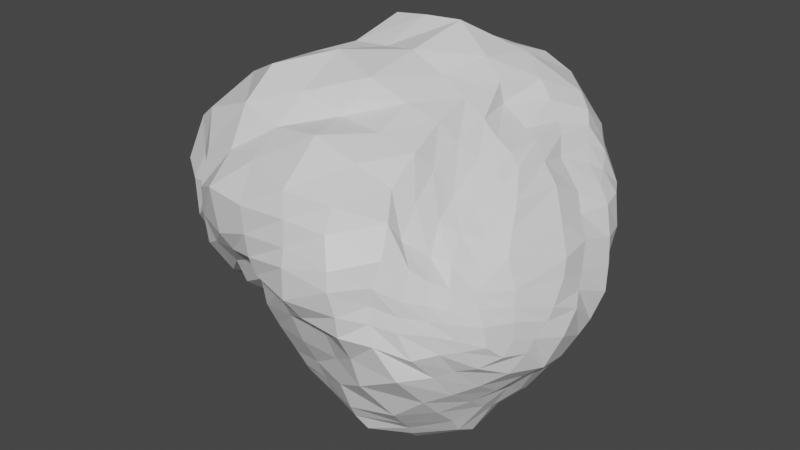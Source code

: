 # Source: Rock_Common_Rock_07.blend  (saved by Blender 2.92.15; exported with 4.5.12 LTS)
import bpy
from mathutils import Matrix  # noqa: F401  (used for matrix-valued properties, if any)

bpy.ops.wm.read_factory_settings(use_empty=True)
scene = bpy.context.scene
scene.name = 'Scene'

# ---- collections
col_collection = bpy.data.collections.new('Collection'); scene.collection.children.link(col_collection)

# ---- materials (node trees are filled in below, after node groups)
mat_material__common_rock_07 = bpy.data.materials.new('[Material] Common Rock 07')
mat_material__common_rock_07.use_transparent_shadow = False

# ---- material node trees
mat_material__common_rock_07.use_nodes = True; mat_material__common_rock_07.node_tree.nodes.clear()
_N = mat_material__common_rock_07.node_tree.nodes; _L = mat_material__common_rock_07.node_tree.links
n0 = _N.new('ShaderNodeBsdfPrincipled'); n0.name = 'Principled BSDF'; n0.location = (10, 300)
n0.distribution = 'GGX'
n0.subsurface_method = 'BURLEY'
n0.inputs[3].default_value = 1.45
n0.inputs[27].default_value = (0.0, 0.0, 0.0, 1.0)
n0.inputs[28].default_value = 1.0
n1 = _N.new('ShaderNodeOutputMaterial'); n1.name = 'Material Output'; n1.location = (300, 300)
_L.new(n0.outputs[0], n1.inputs[0])
n1.is_active_output = True

# ---- world
world_world = bpy.data.worlds.new('World'); scene.world = world_world
world_world.use_nodes = True; world_world.node_tree.nodes.clear()
_N = world_world.node_tree.nodes; _L = world_world.node_tree.links
n0 = _N.new('ShaderNodeOutputWorld'); n0.name = 'World Output'; n0.location = (300, 300)
n1 = _N.new('ShaderNodeBackground'); n1.name = 'Background'; n1.location = (10, 300)
n1.inputs[0].default_value = (0.05088, 0.05088, 0.05088, 1.0)
_L.new(n1.outputs[0], n0.inputs[0])
n0.is_active_output = True
world_world.color = (0.05088, 0.05088, 0.05088)
world_world.use_sun_shadow = False
world_world.sun_shadow_jitter_overblur = 0.0

# ---- meshes
me_plane_001 = bpy.data.meshes.new('Plane.001')
me_plane_001.from_pydata([(-2.129, -1.92, 8.304), (2.191, -2.713, 8.293), (-0.6365, 2.535, 9.482), (2.836, 2.909, 9.685), (0.5872, 7.632, 7.114), (4.619, 7.539, 7.394), (0.488, 7.926, -0.9223), (5.223, 8.491, -0.9341), (0.7361, 5.704, -5.776), (4.906, 5.511, -4.898), (-2.396, -5.885, 6.936), (1.976, -6.014, 6.568), (-1.981, -8.706, 3.93), (2.418, -8.575, 3.693), (-0.6758, -7.187, -0.8908), (3.222, -8.553, -0.8168), (0.8488, -5.961, -5.652), (4.205, -6.629, -6.139), (1.34, 0.5749, -9.908), (4.248, 1.614, -9.345), (3.106, -3.674, -8.839), (5.977, -0.6008, -8.808), (-0.3451, -3.298, -7.579), (-1.111, -0.578, -8.24), (7.966, -3.803, -6.764), (6.727, -7.927, -1.18), (6.522, -7.073, 2.516), (5.407, -5.077, 4.733), (5.171, -1.586, 6.603), (5.456, 2.505, 7.374), (7.372, 6.546, 6.226), (9.078, 6.883, -0.3208), (8.662, 4.114, -4.243), (11.11, 0.1046, -3.836), (11.48, 3.11, -0.1078), (9.232, 4.466, 3.777), (8.598, 1.671, 4.611), (8.15, -0.9302, 4.292), (8.704, -2.88, 2.632), (9.356, -4.235, 0.8292), (10.25, -4.634, -1.385), (3.965, -7.237, -3.252), (-0.402, -6.429, -3.701), (7.872, -5.886, -4.626), (10.97, -2.639, -2.371), (11.19, -0.3126, 0.5223), (0.2604, 8.337, 3.209), (5.594, 8.559, 2.959), (8.456, 7.663, 2.606), (10.73, 3.903, 2.33), (10.29, 0.6787, 2.619), (-1.983, 3.799, -6.453), (-2.962, 4.717, -1.965), (-3.23, 5.196, 1.894), (-3.054, 4.28, 5.064), (-3.051, 2.018, 6.94), (-4.547, -1.051, 6.107), (-3.407, -2.739, -5.294), (-4.774, -0.4491, -6.712), (-5.732, -4.386, -3.408), (-7.604, -0.6472, -4.229), (-6.624, -5.522, 1.391), (-8.265, -2.179, 2.366), (0.6529, 7.231, -3.381), (5.429, 6.997, -2.846), (2.734, -9.113, 1.73), (-1.12, -8.333, 0.9534), (6.336, -7.588, 0.5229), (9.033, 5.878, -2.329), (11.5, 1.806, -2.53), (10.05, -4.627, -0.4548), (11.32, -1.619, -1.059), (-3.051, 4.603, -5.216), (-6.04, -5.048, -0.7039), (-8.174, -1.496, -0.8113), (1.02, 3.09, -7.277), (4.662, 3.803, -7.016), (0.2809, -5.038, -6.782), (4.47, -5.735, -7.74), (7.964, -2.192, -8.164), (7.45, 2.104, -6.63), (9.789, 1.849, -3.515), (9.483, -1.629, -5.342), (10.35, 5.343, -0.3996), (8.576, 5.408, 5.168), (7.083, 2.396, 5.562), (6.756, -0.788, 4.945), (6.981, -3.839, 3.22), (7.971, -5.734, 1.471), (8.878, -6.12, -1.555), (9.565, -4.072, -3.946), (9.993, 5.969, 2.468), (-1.294, 2.203, -8.204), (-1.944, -4.339, -4.409), (-3.207, -5.577, -2.147), (-4.566, -6.65, 2.669), (-3.762, -7.507, 0.09669), (8.381, -6.3, -0.01123), (10.57, 3.98, -2.216), (-4.32, 2.406, -6.217), (-6.09, 3.109, -2.521), (-6.213, 2.028, 0.1301), (-6.107, 0.6171, 3.916), (-6.013, -5.342, 5.26), (9.375, 0.02251, -6.332), (-1.33, 0.3526, 8.467), (-0.2974, -1.998, 8.864), (2.316, 0.1071, 8.855), (1.088, 2.557, 9.682), (2.812, 7.376, 7.514), (0.4556, 5.374, 8.582), (3.6, 5.272, 8.245), (3.074, 7.77, -0.6532), (1.068, 8.182, 4.868), (5.515, 8.973, 1.061), (2.655, 5.536, -4.735), (0.3039, 7.482, -2.277), (5.178, 6.34, -3.863), (-0.4919, -5.852, 6.241), (1.543, -3.912, 6.664), (-2.535, -3.997, 8.213), (0.2499, -8.967, 3.82), (2.193, -8.288, 4.859), (-2.363, -6.978, 5.011), (1.249, -7.962, -0.578), (2.598, -8.798, 2.49), (-0.9437, -7.516, 0.1568), (2.318, -6.186, -5.651), (3.762, -7.761, -1.595), (0.3369, -6.112, -4.941), (3.446, 1.243, -9.675), (0.8373, 4.5, -6.463), (4.865, 2.957, -8.404), (4.973, -2.08, -9.08), (2.746, -2.064, -9.642), (5.124, 0.4624, -9.023), (-0.0839, -0.5368, -9.053), (-0.7288, -1.932, -7.88), (-0.09925, -4.194, -7.318), (1.406, -3.656, -8.106), (4.138, -6.233, -6.877), (7.903, -3.241, -7.608), (6.317, -5.423, -6.735), (7.623, -7.425, -2.82), (5.372, -8.6, -0.9404), (6.392, -7.577, 1.411), (4.363, -8.123, 3.402), (6.098, -6.14, 3.757), (3.995, -5.699, 5.703), (5.426, -3.563, 5.863), (3.659, -1.945, 7.236), (5.089, 0.4383, 7.087), (4.799, 2.306, 8.525), (6.368, 4.503, 7.217), (6.185, 7.473, 6.705), (8.818, 7.383, 0.9195), (7.526, 7.583, -0.406), (8.982, 5.24, -3.348), (7.029, 5.279, -4.449), (8.183, 3.154, -5.151), (10.5, 1.234, -3.78), (8.763, -2.531, -6.247), (10.83, 4.228, -0.3994), (11.36, 1.07, -3.078), (8.801, 5.077, 4.5), (11.19, 3.532, 0.926), (7.925, 2.047, 5.335), (8.546, 3.149, 4.285), (7.649, -0.8466, 4.46), (8.325, 0.0554, 4.732), (7.909, -3.542, 2.837), (8.427, -1.765, 3.525), (8.652, -5.183, 1.104), (9.079, -3.72, 1.691), (9.524, -5.377, -1.521), (10.16, -4.635, -1.003), (10.62, -3.9, -2.076), (10.39, -2.848, 0.6913), (4.005, -7.049, -4.732), (-0.5889, -7.012, -2.288), (7.924, -4.888, -5.694), (11.16, -1.416, -3.627), (11.18, 1.22, 0.1526), (11.09, -2.194, -1.766), (10.56, -3.289, -3.257), (5.673, -7.598, -3.786), (1.907, -7.218, -3.185), (11.04, 0.04535, 1.251), (0.3919, 8.273, 0.4252), (4.951, 8.878, 4.763), (8.117, 7.412, 4.52), (10.09, 4.198, 3.03), (9.501, 1.312, 3.855), (10.29, 2.297, 2.279), (10.5, 5.052, 2.412), (6.955, 8.104, 2.738), (3.234, 8.265, 2.838), (9.368, -1.776, 2.849), (-1.166, 4.635, -6.054), (-1.962, 3.185, -7.352), (-3.27, 4.834, -3.304), (-1.502, 6.241, -1.437), (-3.272, 5.328, -0.6482), (-1.034, 6.578, 2.315), (-2.551, 4.462, 3.303), (-1.687, 6.26, 5.726), (-3.339, 3.197, 6.579), (-2.4, 2.455, 7.972), (-3.684, 0.6964, 6.556), (-3.641, -1.526, 7.47), (-4.03, -1.578, -5.874), (-2.211, -2.938, -6.495), (-2.806, -0.3202, -7.837), (-6.302, -2.625, -4.546), (-4.635, -3.176, -4.386), (-5.903, -1.034, -5.616), (-7.467, -4.961, 1.611), (-6.325, -5.246, 0.6063), (-8.073, -1.113, -2.54), (-2.851, -3.822, -4.956), (-4.212, -5.024, -2.916), (-5.672, -6.459, 2.463), (0.8008, 6.661, -4.706), (5.596, 7.642, -2.088), (2.827, -9.204, 0.2208), (-1.453, -8.781, 1.856), (6.421, -7.768, -0.2396), (9.099, 6.391, -1.408), (11.67, 2.682, -1.372), (9.66, -4.51, 0.2385), (11.38, -1.304, -0.4671), (-2.542, 3.984, -5.965), (-5.938, -4.578, -2.095), (-8.009, -1.724, 0.9777), (-2.871, -7.803, 0.5837), (-7.278, -3.939, -1.232), (-1.766, 5.754, -4.07), (11.67, 0.1924, -1.118), (10.62, -3.234, -0.6284), (7.485, -7.151, 0.2395), (11.02, 2.9, -2.282), (7.364, 6.097, -2.246), (5.122, -8.898, 1.312), (0.3561, -8.791, 1.285), (2.818, 6.959, -2.884), (-3.999, 3.317, -5.898), (-7.298, 1.789, -3.612), (-7.591, 0.1434, 0.01473), (-7.183, -0.9835, 3.145), (-7.538, -2.838, 4.743), (1.123, 2.134, -8.508), (4.682, 4.676, -5.772), (0.4086, -5.564, -6.104), (3.458, -4.767, -8.48), (6.586, -1.406, -8.839), (6.994, 1.063, -7.626), (9.147, 3.214, -3.71), (10.32, -0.9108, -4.568), (9.72, 6.189, -0.4876), (8.154, 5.942, 5.696), (5.747, 2.458, 6.43), (5.947, -1.184, 5.737), (6.137, -4.393, 4.022), (7.291, -6.188, 2.025), (8.157, -7.125, -1.67), (8.721, -4.942, -4.332), (9.31, 6.841, 2.551), (-1.461, 0.7104, -8.47), (-0.9666, -5.243, -3.842), (-2.207, -6.713, -1.797), (-3.804, -7.676, 3.024), (-5.258, -6.061, -0.4679), (9.116, -5.675, -0.1996), (10.11, 5.069, -2.296), (-4.662, 1.464, -6.729), (-4.575, 3.954, -2.289), (-4.998, 3.525, 1.024), (-5.266, 2.266, 4.868), (-4.967, -5.672, 6.021), (-5.283, -6.039, 3.79), (-6.679, 1.361, 2.354), (-6.216, 2.339, -1.101), (-5.293, 2.6, -4.941), (-3.483, 2.385, -7.142), (10.2, 3.037, -2.841), (8.543, -6.412, -0.6175), (-4.243, -7.308, 1.505), (-3.493, -6.395, -1.741), (-2.812, -4.723, -3.034), (-1.237, -4.561, -5.606), (-0.2608, 2.573, -7.718), (10.15, 5.686, 0.9264), (9.082, -5.28, -2.735), (9.62, -2.795, -4.851), (8.3, -6.17, 0.6176), (7.416, -4.93, 2.094), (6.736, -2.484, 3.924), (6.817, 0.5005, 5.64), (7.668, 4.15, 5.54), (9.252, 5.943, 3.869), (10.49, 4.704, -1.425), (9.503, -0.6541, -5.992), (8.26, 1.499, -6.851), (8.296, -0.6176, -7.383), (9.642, 1.477, -4.812), (6.33, 2.907, -6.56), (6.12, -4.457, -7.972), (1.991, -5.278, -7.017), (2.608, 3.794, -7.176), (-5.536, -2.25, 6.068), (-5.254, -0.2147, 5.21), (0.5024, 0.4053, 8.571), (2.096, 5.397, 8.184), (3.165, 8.594, 1.145), (2.781, 6.429, -3.852), (-0.4087, -4.271, 7.471), (-0.4229, -7.452, 5.24), (0.6104, -8.615, 0.3791), (2.16, -6.597, -4.538), (2.357, 2.82, -8.625), (4.172, -0.6979, -9.233), (1.77, -4.782, -7.533), (0.82, -2.253, -8.633), (6.208, -4.83, -7.4), (5.388, -7.827, -2.375), (4.958, -8.701, 2.146), (4.254, -7.533, 4.476), (3.738, -3.95, 6.469), (3.839, 0.3171, 7.958), (5.364, 4.806, 8.2), (7.472, 8.09, 0.9042), (7.25, 5.701, -3.292), (5.998, 1.95, -7.832), (10.32, 0.3586, -4.875), (11.01, 3.649, -1.406), (9.666, 5.144, 3.336), (7.021, 4.408, 6.359), (7.635, 0.4557, 5.159), (7.736, -2.231, 3.642), (8.244, -4.581, 1.96), (7.505, -7.033, 0.9392), (10.42, -1.969, -4.14), (10.5, -3.05, -0.02441), (11.38, 0.7292, -0.5369), (9.907, -4.737, -2.531), (6.493, -6.268, -5.742), (1.561, -7.559, -1.809), (9.79, 2.794, 3.047), (10.92, 1.813, 1.39), (10.84, 4.797, 0.8864), (6.596, 8.152, 4.467), (3.059, 8.516, 4.885), (9.013, -1.007, 3.784), (9.782, -2.613, 1.899), (-0.08292, 1.488, -8.443), (-1.701, 5.968, -2.75), (-1.461, 6.753, 0.3597), (-1.15, 6.538, 4.246), (-1.907, 4.42, 7.555), (-2.708, 0.4619, 7.512), (-2.737, -1.981, -6.989), (-5.352, -1.912, -4.945), (-7.482, -4.53, 0.4319), (-1.702, -3.863, -6.017), (-3.705, -4.366, -3.955), (-4.786, -5.691, -1.845), (-5.719, -6.354, 0.5018), (-7.452, -3.1, -2.476), (-1.524, 5.216, -5.232), (11.73, -0.873, -2.054), (10.71, -3.331, -1.405), (7.555, -7.328, -0.4345), (10.74, 1.995, -2.95), (7.505, 6.865, -1.476), (5.364, -8.701, 0.1105), (0.3048, -8.892, 2.423), (2.977, 7.296, -1.852), (-2.947, 0.606, -7.919), (-5.89, 1.701, -5.363), (-7.564, 1.031, -1.675), (-7.13, -0.4958, 1.321), (-6.825, -5.719, 2.981), (-4.273, -6.645, 4.476), (-4.76, 3.441, 2.782), (-4.819, 3.896, -1.019), (-4.79, 3.971, -3.96), (-3.164, 3.016, -6.671), (9.801, 4.112, -3.092), (9.306, -5.601, -0.9213), (-3.441, -7.946, 1.826), (-2.261, -7.206, -0.4702), (-1.635, -5.771, -2.562), (-0.711, -5.307, -5.132), (-0.7174, 3.686, -6.911), (9.584, 6.687, 0.9696), (8.459, -5.995, -2.966), (8.79, -3.56, -5.412), (8.938, -5.581, 0.349), (6.409, -5.618, 2.819), (5.973, -3.001, 4.952), (6.072, 0.501, 6.335), (8.159, 3.668, 5.129), (8.69, 6.611, 4.157), (9.998, 5.787, -1.444), (8.624, -1.634, -6.819), (7.859, 0.04396, -7.528), (9.063, 2.259, -4.867), (6.783, 3.842, -5.596), (5.643, -3.632, -8.86), (2.143, -5.797, -6.523), (2.663, 4.631, -5.911), (-4.555, -3.301, 7.22), (-4.502, 1.432, 5.908), (-6.568, -1.656, 4.79)], [], [(0, 106, 311, 105), (106, 1, 107, 311), (311, 107, 3, 108), (105, 311, 108, 2), (2, 108, 312, 110), (108, 3, 111, 312), (312, 111, 5, 109), (110, 312, 109, 4), (46, 196, 313, 188), (196, 47, 114, 313), (313, 114, 7, 112), (188, 313, 112, 6), (63, 244, 314, 222), (244, 64, 117, 314), (314, 117, 9, 115), (222, 314, 115, 8), (1, 106, 315, 119), (106, 0, 120, 315), (315, 120, 10, 118), (119, 315, 118, 11), (11, 118, 316, 122), (118, 10, 123, 316), (316, 123, 12, 121), (122, 316, 121, 13), (65, 243, 317, 224), (243, 66, 126, 317), (317, 126, 14, 124), (224, 317, 124, 15), (41, 186, 318, 178), (186, 42, 129, 318), (318, 129, 16, 127), (178, 318, 127, 17), (75, 308, 319, 250), (308, 76, 132, 319), (319, 132, 19, 130), (250, 319, 130, 18), (18, 130, 320, 134), (130, 19, 135, 320), (320, 135, 21, 133), (134, 320, 133, 20), (78, 307, 321, 253), (307, 77, 138, 321), (321, 138, 22, 139), (253, 321, 139, 20), (18, 134, 322, 136), (134, 20, 139, 322), (322, 139, 22, 137), (136, 322, 137, 23), (78, 306, 323, 140), (306, 79, 141, 323), (323, 141, 24, 142), (140, 323, 142, 17), (41, 185, 324, 128), (185, 43, 143, 324), (324, 143, 25, 144), (128, 324, 144, 15), (65, 242, 325, 125), (242, 67, 145, 325), (325, 145, 26, 146), (125, 325, 146, 13), (13, 146, 326, 122), (146, 26, 147, 326), (326, 147, 27, 148), (122, 326, 148, 11), (11, 148, 327, 119), (148, 27, 149, 327), (327, 149, 28, 150), (119, 327, 150, 1), (1, 150, 328, 107), (150, 28, 151, 328), (328, 151, 29, 152), (107, 328, 152, 3), (3, 152, 329, 111), (152, 29, 153, 329), (329, 153, 30, 154), (111, 329, 154, 5), (47, 195, 330, 114), (195, 48, 155, 330), (330, 155, 31, 156), (114, 330, 156, 7), (64, 241, 331, 117), (241, 68, 157, 331), (331, 157, 32, 158), (117, 331, 158, 9), (76, 305, 332, 132), (305, 80, 255, 332), (332, 255, 21, 135), (132, 332, 135, 19), (104, 304, 333, 301), (304, 81, 160, 333), (333, 160, 33, 257), (301, 333, 257, 82), (98, 300, 334, 240), (300, 83, 162, 334), (334, 162, 34, 228), (240, 334, 228, 69), (91, 299, 335, 194), (299, 84, 164, 335), (335, 164, 35, 191), (194, 335, 191, 49), (85, 298, 336, 260), (298, 84, 259, 336), (336, 259, 30, 153), (260, 336, 153, 29), (85, 297, 337, 166), (297, 86, 168, 337), (337, 168, 37, 169), (166, 337, 169, 36), (86, 296, 338, 168), (296, 87, 170, 338), (338, 170, 38, 171), (168, 338, 171, 37), (87, 295, 339, 170), (295, 88, 172, 339), (339, 172, 39, 173), (170, 339, 173, 38), (97, 294, 340, 239), (294, 88, 263, 340), (340, 263, 26, 145), (239, 340, 145, 67), (90, 293, 341, 184), (293, 82, 257, 341), (341, 257, 33, 181), (184, 341, 181, 44), (71, 230, 342, 238), (230, 45, 177, 342), (342, 177, 39, 229), (238, 342, 229, 70), (69, 228, 343, 237), (228, 34, 182, 343), (343, 182, 45, 230), (237, 343, 230, 71), (89, 292, 344, 174), (292, 90, 184, 344), (344, 184, 44, 176), (174, 344, 176, 40), (17, 142, 345, 178), (142, 24, 180, 345), (345, 180, 43, 185), (178, 345, 185, 41), (15, 124, 346, 128), (124, 14, 179, 346), (346, 179, 42, 186), (128, 346, 186, 41), (49, 191, 347, 193), (191, 35, 167, 347), (347, 167, 36, 192), (193, 347, 192, 50), (34, 165, 348, 182), (165, 49, 193, 348), (348, 193, 50, 187), (182, 348, 187, 45), (83, 291, 349, 162), (291, 91, 194, 349), (349, 194, 49, 165), (162, 349, 165, 34), (5, 154, 350, 189), (154, 30, 190, 350), (350, 190, 48, 195), (189, 350, 195, 47), (4, 109, 351, 113), (109, 5, 189, 351), (351, 189, 47, 196), (113, 351, 196, 46), (36, 169, 352, 192), (169, 37, 171, 352), (352, 171, 38, 197), (192, 352, 197, 50), (39, 177, 353, 173), (177, 45, 187, 353), (353, 187, 50, 197), (173, 353, 197, 38), (75, 250, 354, 290), (250, 18, 136, 354), (354, 136, 23, 267), (290, 354, 267, 92), (63, 236, 355, 116), (236, 72, 200, 355), (355, 200, 52, 201), (116, 355, 201, 6), (6, 201, 356, 188), (201, 52, 202, 356), (356, 202, 53, 203), (188, 356, 203, 46), (46, 203, 357, 113), (203, 53, 204, 357), (357, 204, 54, 205), (113, 357, 205, 4), (4, 205, 358, 110), (205, 54, 206, 358), (358, 206, 55, 207), (110, 358, 207, 2), (2, 207, 359, 105), (207, 55, 208, 359), (359, 208, 56, 209), (105, 359, 209, 0), (23, 137, 360, 212), (137, 22, 211, 360), (360, 211, 57, 210), (212, 360, 210, 58), (58, 210, 361, 215), (210, 57, 214, 361), (361, 214, 59, 213), (215, 361, 213, 60), (74, 235, 362, 233), (235, 73, 217, 362), (362, 217, 61, 216), (233, 362, 216, 62), (93, 219, 363, 289), (219, 57, 211, 363), (363, 211, 22, 138), (289, 363, 138, 77), (94, 220, 364, 288), (220, 59, 214, 364), (364, 214, 57, 219), (288, 364, 219, 93), (96, 271, 365, 287), (271, 73, 232, 365), (365, 232, 59, 220), (287, 365, 220, 94), (95, 221, 366, 286), (221, 61, 217, 366), (366, 217, 73, 271), (286, 366, 271, 96), (60, 213, 367, 218), (213, 59, 232, 367), (367, 232, 73, 235), (218, 367, 235, 74), (8, 198, 368, 222), (198, 51, 231, 368), (368, 231, 72, 236), (222, 368, 236, 63), (33, 163, 369, 181), (163, 69, 237, 369), (369, 237, 71, 183), (181, 369, 183, 44), (44, 183, 370, 176), (183, 71, 238, 370), (370, 238, 70, 175), (176, 370, 175, 40), (89, 285, 371, 264), (285, 97, 239, 371), (371, 239, 67, 226), (264, 371, 226, 25), (81, 284, 372, 160), (284, 98, 240, 372), (372, 240, 69, 163), (160, 372, 163, 33), (7, 156, 373, 223), (156, 31, 227, 373), (373, 227, 68, 241), (223, 373, 241, 64), (15, 144, 374, 224), (144, 25, 226, 374), (374, 226, 67, 242), (224, 374, 242, 65), (13, 121, 375, 125), (121, 12, 225, 375), (375, 225, 66, 243), (125, 375, 243, 65), (6, 112, 376, 116), (112, 7, 223, 376), (376, 223, 64, 244), (116, 376, 244, 63), (92, 267, 377, 283), (267, 23, 212, 377), (377, 212, 58, 274), (283, 377, 274, 99), (99, 274, 378, 282), (274, 58, 215, 378), (378, 215, 60, 246), (282, 378, 246, 100), (100, 246, 379, 281), (246, 60, 218, 379), (379, 218, 74, 247), (281, 379, 247, 101), (101, 247, 380, 280), (247, 74, 233, 380), (380, 233, 62, 248), (280, 380, 248, 102), (103, 249, 381, 279), (249, 62, 216, 381), (381, 216, 61, 221), (279, 381, 221, 95), (10, 278, 382, 123), (278, 103, 279, 382), (382, 279, 95, 270), (123, 382, 270, 12), (53, 276, 383, 204), (276, 101, 280, 383), (383, 280, 102, 277), (204, 383, 277, 54), (52, 275, 384, 202), (275, 100, 281, 384), (384, 281, 101, 276), (202, 384, 276, 53), (72, 245, 385, 200), (245, 99, 282, 385), (385, 282, 100, 275), (200, 385, 275, 52), (51, 199, 386, 231), (199, 92, 283, 386), (386, 283, 99, 245), (231, 386, 245, 72), (32, 157, 387, 256), (157, 68, 273, 387), (387, 273, 98, 284), (256, 387, 284, 81), (40, 175, 388, 174), (175, 70, 272, 388), (388, 272, 97, 285), (174, 388, 285, 89), (12, 270, 389, 225), (270, 95, 286, 389), (389, 286, 96, 234), (225, 389, 234, 66), (66, 234, 390, 126), (234, 96, 287, 390), (390, 287, 94, 269), (126, 390, 269, 14), (14, 269, 391, 179), (269, 94, 288, 391), (391, 288, 93, 268), (179, 391, 268, 42), (42, 268, 392, 129), (268, 93, 289, 392), (392, 289, 77, 252), (129, 392, 252, 16), (8, 131, 393, 198), (131, 75, 290, 393), (393, 290, 92, 199), (198, 393, 199, 51), (31, 155, 394, 258), (155, 48, 266, 394), (394, 266, 91, 291), (258, 394, 291, 83), (25, 143, 395, 264), (143, 43, 265, 395), (395, 265, 90, 292), (264, 395, 292, 89), (43, 180, 396, 265), (180, 24, 161, 396), (396, 161, 82, 293), (265, 396, 293, 90), (70, 229, 397, 272), (229, 39, 172, 397), (397, 172, 88, 294), (272, 397, 294, 97), (27, 147, 398, 262), (147, 26, 263, 398), (398, 263, 88, 295), (262, 398, 295, 87), (28, 149, 399, 261), (149, 27, 262, 399), (399, 262, 87, 296), (261, 399, 296, 86), (29, 151, 400, 260), (151, 28, 261, 400), (400, 261, 86, 297), (260, 400, 297, 85), (36, 167, 401, 166), (167, 35, 164, 401), (401, 164, 84, 298), (166, 401, 298, 85), (48, 190, 402, 266), (190, 30, 259, 402), (402, 259, 84, 299), (266, 402, 299, 91), (68, 227, 403, 273), (227, 31, 258, 403), (403, 258, 83, 300), (273, 403, 300, 98), (79, 303, 404, 141), (303, 104, 301, 404), (404, 301, 82, 161), (141, 404, 161, 24), (21, 255, 405, 254), (255, 80, 302, 405), (405, 302, 104, 303), (254, 405, 303, 79), (80, 159, 406, 302), (159, 32, 256, 406), (406, 256, 81, 304), (302, 406, 304, 104), (9, 158, 407, 251), (158, 32, 159, 407), (407, 159, 80, 305), (251, 407, 305, 76), (20, 133, 408, 253), (133, 21, 254, 408), (408, 254, 79, 306), (253, 408, 306, 78), (17, 127, 409, 140), (127, 16, 252, 409), (409, 252, 77, 307), (140, 409, 307, 78), (8, 115, 410, 131), (115, 9, 251, 410), (410, 251, 76, 308), (131, 410, 308, 75), (10, 120, 411, 278), (120, 0, 209, 411), (411, 209, 56, 309), (278, 411, 309, 103), (54, 277, 412, 206), (277, 102, 310, 412), (412, 310, 56, 208), (206, 412, 208, 55), (62, 249, 413, 248), (249, 103, 309, 413), (413, 309, 56, 310), (248, 413, 310, 102)])
_uv = me_plane_001.uv_layers.new(name='UVMap')
_uv.uv.foreach_set('vector', [1.455, 0.8276, 1.401, 0.8278, 1.378, 0.7632, 1.43, 0.7601, 1.401, 0.8278, 1.334, 0.8526, 1.328, 0.7726, 1.378, 0.7632, 1.378, 0.7632, 1.328, 0.7726, 1.315, 0.6987, 1.357, 0.7035, 1.43, 0.7601, 1.378, 0.7632, 1.357, 0.7035, 1.399, 0.7011, 1.399, 0.7011, 1.357, 0.7035, 1.325, 0.6242, 1.37, 0.6262, 1.357, 0.7035, 1.315, 0.6987, 1.285, 0.6341, 1.325, 0.6242, 1.325, 0.6242, 1.285, 0.6341, 1.247, 0.5756, 1.296, 0.5699, 1.37, 0.6262, 1.325, 0.6242, 1.296, 0.5699, 1.361, 0.5473, 0.1098, 0.2852, 0.119, 0.2028, 0.168, 0.2063, 0.1846, 0.2835, 0.119, 0.2028, 0.1204, 0.1332, 0.1736, 0.1421, 0.168, 0.2063, 0.168, 0.2063, 0.1736, 0.1421, 0.2255, 0.1542, 0.2221, 0.2138, 0.1846, 0.2835, 0.168, 0.2063, 0.2221, 0.2138, 0.2222, 0.2843, 0.2906, 0.2861, 0.2869, 0.2256, 0.3179, 0.2292, 0.3278, 0.2866, 0.2869, 0.2256, 0.291, 0.1521, 0.3248, 0.1614, 0.3179, 0.2292, 0.3179, 0.2292, 0.3248, 0.1614, 0.3623, 0.1716, 0.3532, 0.2351, 0.3278, 0.2866, 0.3179, 0.2292, 0.3532, 0.2351, 0.3642, 0.293, 1.334, 0.8526, 1.401, 0.8278, 1.408, 0.9041, 1.344, 0.9111, 1.401, 0.8278, 1.455, 0.8276, 1.47, 0.8847, 1.408, 0.9041, 1.408, 0.9041, 1.47, 0.8847, 1.476, 0.9522, 1.412, 0.9674, 1.344, 0.9111, 1.408, 0.9041, 1.412, 0.9674, 1.332, 0.9759, 1.665, 0.03296, 1.754, 0.03326, 1.748, 0.0964, 1.67, 0.1248, 1.754, 0.03326, 1.825, 0.01957, 1.815, 0.09639, 1.748, 0.0964, 1.748, 0.0964, 1.815, 0.09639, 1.788, 0.1544, 1.726, 0.1586, 1.67, 0.1248, 1.748, 0.0964, 1.726, 0.1586, 1.663, 0.1603, 1.654, 0.2196, 1.724, 0.2329, 1.717, 0.2607, 1.651, 0.2618, 1.724, 0.2329, 1.771, 0.2442, 1.772, 0.279, 1.717, 0.2607, 1.717, 0.2607, 1.772, 0.279, 1.765, 0.3135, 1.701, 0.2982, 1.651, 0.2618, 1.717, 0.2607, 1.701, 0.2982, 1.639, 0.2962, 1.612, 0.3825, 1.678, 0.3842, 1.669, 0.4331, 1.605, 0.4307, 1.678, 0.3842, 1.756, 0.4108, 1.73, 0.4533, 1.669, 0.4331, 1.669, 0.4331, 1.73, 0.4533, 1.712, 0.4772, 1.662, 0.4731, 1.605, 0.4307, 1.669, 0.4331, 1.662, 0.4731, 1.594, 0.4791, 0.6271, 0.04223, 0.6899, 0.01847, 0.6834, 0.0814, 0.6382, 0.09941, 0.6899, 0.01847, 0.7664, 0.01921, 0.7636, 0.07498, 0.6834, 0.0814, 0.6834, 0.0814, 0.7636, 0.07498, 0.743, 0.1262, 0.7174, 0.1412, 0.6382, 0.09941, 0.6834, 0.0814, 0.7174, 0.1412, 0.6556, 0.1665, 0.6556, 0.1665, 0.7174, 0.1412, 0.7484, 0.202, 0.7001, 0.2476, 0.7174, 0.1412, 0.743, 0.1262, 0.7785, 0.1597, 0.7484, 0.202, 0.7484, 0.202, 0.7785, 0.1597, 0.8138, 0.1946, 0.7775, 0.2494, 0.7001, 0.2476, 0.7484, 0.202, 0.7775, 0.2494, 0.7137, 0.3078, 0.7661, 0.3921, 0.6666, 0.3954, 0.6609, 0.3674, 0.7284, 0.3476, 0.6666, 0.3954, 0.6003, 0.3885, 0.5881, 0.3497, 0.6609, 0.3674, 0.6609, 0.3674, 0.5881, 0.3497, 0.5784, 0.3142, 0.648, 0.3202, 0.7284, 0.3476, 0.6609, 0.3674, 0.648, 0.3202, 0.7137, 0.3078, 0.6556, 0.1665, 0.7001, 0.2476, 0.6278, 0.2654, 0.6012, 0.2008, 0.7001, 0.2476, 0.7137, 0.3078, 0.648, 0.3202, 0.6278, 0.2654, 0.6278, 0.2654, 0.648, 0.3202, 0.5784, 0.3142, 0.564, 0.261, 0.6012, 0.2008, 0.6278, 0.2654, 0.564, 0.261, 0.5539, 0.2076, 0.7661, 0.3921, 0.8255, 0.3421, 0.8357, 0.3653, 0.7664, 0.4316, 0.8255, 0.3421, 0.8928, 0.259, 0.8949, 0.303, 0.8357, 0.3653, 0.8357, 0.3653, 0.8949, 0.303, 0.9093, 0.3376, 0.8475, 0.3962, 1.594, 0.5081, 1.51, 0.5397, 1.513, 0.5082, 1.594, 0.4791, 1.612, 0.3825, 1.554, 0.39, 1.569, 0.3457, 1.622, 0.3292, 1.554, 0.39, 1.464, 0.4267, 1.497, 0.3541, 1.569, 0.3457, 1.569, 0.3457, 1.497, 0.3541, 1.529, 0.3042, 1.575, 0.2959, 1.622, 0.3292, 1.569, 0.3457, 1.575, 0.2959, 1.639, 0.2962, 1.654, 0.2196, 1.588, 0.2315, 1.591, 0.2078, 1.658, 0.1959, 1.588, 0.2315, 1.535, 0.2498, 1.536, 0.2223, 1.591, 0.2078, 1.591, 0.2078, 1.536, 0.2223, 1.528, 0.1847, 1.603, 0.1664, 1.658, 0.1959, 1.591, 0.2078, 1.603, 0.1664, 1.663, 0.1603, 1.663, 0.1603, 1.603, 0.1664, 1.603, 0.1292, 1.67, 0.1248, 1.603, 0.1664, 1.528, 0.1847, 1.528, 0.134, 1.603, 0.1292, 1.603, 0.1292, 1.528, 0.134, 1.528, 0.07928, 1.59, 0.05679, 1.67, 0.1248, 1.603, 0.1292, 1.59, 0.05679, 1.665, 0.03296, 1.332, 0.9759, 1.261, 0.9685, 1.276, 0.9083, 1.344, 0.9111, 1.261, 0.9685, 1.204, 0.9557, 1.22, 0.8995, 1.276, 0.9083, 1.276, 0.9083, 1.22, 0.8995, 1.229, 0.8361, 1.279, 0.8421, 1.344, 0.9111, 1.276, 0.9083, 1.279, 0.8421, 1.334, 0.8526, 1.334, 0.8526, 1.279, 0.8421, 1.277, 0.7731, 1.328, 0.7726, 1.279, 0.8421, 1.229, 0.8361, 1.233, 0.7737, 1.277, 0.7731, 1.277, 0.7731, 1.233, 0.7737, 1.225, 0.7137, 1.26, 0.7137, 1.328, 0.7726, 1.277, 0.7731, 1.26, 0.7137, 1.315, 0.6987, 1.315, 0.6987, 1.26, 0.7137, 1.24, 0.6514, 1.285, 0.6341, 1.26, 0.7137, 1.225, 0.7137, 1.203, 0.659, 1.24, 0.6514, 1.24, 0.6514, 1.203, 0.659, 1.166, 0.6012, 1.202, 0.5784, 1.285, 0.6341, 1.24, 0.6514, 1.202, 0.5784, 1.247, 0.5756, 0.1204, 0.1332, 0.1315, 0.09137, 0.187, 0.08525, 0.1736, 0.1421, 0.1315, 0.09137, 0.1427, 0.04556, 0.1955, 0.04116, 0.187, 0.08525, 0.187, 0.08525, 0.1955, 0.04116, 0.2363, 0.03654, 0.2272, 0.08561, 0.1736, 0.1421, 0.187, 0.08525, 0.2272, 0.08561, 0.2255, 0.1542, 0.291, 0.1521, 0.2949, 0.09008, 0.3258, 0.09723, 0.3248, 0.1614, 0.2949, 0.09008, 0.3036, 0.04238, 0.3388, 0.04667, 0.3258, 0.09723, 0.3258, 0.09723, 0.3388, 0.04667, 0.3819, 0.05392, 0.36, 0.1085, 0.3248, 0.1614, 0.3258, 0.09723, 0.36, 0.1085, 0.3623, 0.1716, 0.7664, 0.01921, 0.8376, 0.03926, 0.8149, 0.09529, 0.7636, 0.07498, 0.8376, 0.03926, 0.8803, 0.0697, 0.857, 0.1217, 0.8149, 0.09529, 0.8149, 0.09529, 0.857, 0.1217, 0.8138, 0.1946, 0.7785, 0.1597, 0.7636, 0.07498, 0.8149, 0.09529, 0.7785, 0.1597, 0.743, 0.1262, 0.5709, 0.7343, 0.5238, 0.7809, 0.5164, 0.7411, 0.5613, 0.7121, 0.5238, 0.7809, 0.4872, 0.7969, 0.4839, 0.769, 0.5164, 0.7411, 0.5164, 0.7411, 0.4839, 0.769, 0.4781, 0.7313, 0.5108, 0.7016, 0.5613, 0.7121, 0.5164, 0.7411, 0.5108, 0.7016, 0.5456, 0.6786, 0.428, 0.8463, 0.4023, 0.8665, 0.4026, 0.8313, 0.4301, 0.8112, 0.4023, 0.8665, 0.3703, 0.8848, 0.372, 0.8481, 0.4026, 0.8313, 0.4026, 0.8313, 0.372, 0.8481, 0.3653, 0.81, 0.4008, 0.7982, 0.4301, 0.8112, 0.4026, 0.8313, 0.4008, 0.7982, 0.4346, 0.7763, 0.281, 0.9007, 0.2307, 0.9078, 0.2483, 0.8783, 0.2864, 0.8693, 1.076, 0.6106, 1.118, 0.6299, 1.097, 0.639, 1.053, 0.6341, 1.053, 0.6341, 1.097, 0.639, 1.071, 0.6563, 1.035, 0.6626, 0.2864, 0.8693, 0.2483, 0.8783, 0.2607, 0.8448, 0.2901, 0.8345, 1.155, 0.722, 1.142, 0.6695, 1.173, 0.6619, 1.2, 0.72, 1.142, 0.6695, 1.118, 0.6299, 1.138, 0.6165, 1.173, 0.6619, 1.173, 0.6619, 1.138, 0.6165, 1.166, 0.6012, 1.203, 0.659, 1.2, 0.72, 1.173, 0.6619, 1.203, 0.659, 1.225, 0.7137, 1.155, 0.722, 1.165, 0.7786, 1.135, 0.7807, 1.13, 0.7318, 1.165, 0.7786, 1.157, 0.8234, 1.125, 0.8254, 1.135, 0.7807, 1.135, 0.7807, 1.125, 0.8254, 1.109, 0.8265, 1.11, 0.793, 1.13, 0.7318, 1.135, 0.7807, 1.11, 0.793, 1.1, 0.7438, 1.157, 0.8234, 1.143, 0.8827, 1.111, 0.8736, 1.125, 0.8254, 1.143, 0.8827, 1.128, 0.9284, 1.096, 0.9199, 1.111, 0.8736, 1.111, 0.8736, 1.096, 0.9199, 1.07, 0.8993, 1.09, 0.8579, 1.125, 0.8254, 1.111, 0.8736, 1.09, 0.8579, 1.109, 0.8265, 1.443, 0.1117, 1.453, 0.1676, 1.424, 0.1776, 1.41, 0.1299, 1.453, 0.1676, 1.458, 0.2066, 1.426, 0.2166, 1.424, 0.1776, 1.424, 0.1776, 1.426, 0.2166, 1.384, 0.2187, 1.381, 0.1815, 1.41, 0.1299, 1.424, 0.1776, 1.381, 0.1815, 1.372, 0.1349, 1.456, 0.2627, 1.457, 0.2411, 1.496, 0.2356, 1.497, 0.2581, 1.457, 0.2411, 1.458, 0.2066, 1.488, 0.1919, 1.496, 0.2356, 1.496, 0.2356, 1.488, 0.1919, 1.528, 0.1847, 1.536, 0.2223, 1.497, 0.2581, 1.496, 0.2356, 1.536, 0.2223, 1.535, 0.2498, 0.5053, 0.5977, 0.5301, 0.6413, 0.4979, 0.6689, 0.4723, 0.6279, 0.5301, 0.6413, 0.5456, 0.6786, 0.5108, 0.7016, 0.4979, 0.6689, 0.4979, 0.6689, 0.5108, 0.7016, 0.4781, 0.7313, 0.4737, 0.6879, 0.4723, 0.6279, 0.4979, 0.6689, 0.4737, 0.6879, 0.4426, 0.647, 0.4012, 0.6754, 0.3836, 0.6838, 0.3714, 0.6248, 0.3911, 0.6219, 0.3836, 0.6838, 0.3515, 0.709, 0.3485, 0.6293, 0.3714, 0.6248, 0.3714, 0.6248, 0.3485, 0.6293, 0.34, 0.5751, 0.3628, 0.5715, 0.3911, 0.6219, 0.3714, 0.6248, 0.3628, 0.5715, 0.3886, 0.574, 0.4346, 0.7763, 0.4008, 0.7982, 0.3801, 0.7419, 0.3997, 0.7275, 0.4008, 0.7982, 0.3653, 0.81, 0.3582, 0.7547, 0.3801, 0.7419, 0.3801, 0.7419, 0.3582, 0.7547, 0.3515, 0.709, 0.3836, 0.6838, 0.3997, 0.7275, 0.3801, 0.7419, 0.3836, 0.6838, 0.4012, 0.6754, 1.438, 0.3149, 1.41, 0.358, 1.376, 0.3475, 1.403, 0.3123, 0.4768, 0.5471, 0.5053, 0.5977, 0.4723, 0.6279, 0.4584, 0.5748, 0.4584, 0.5748, 0.4723, 0.6279, 0.4426, 0.647, 0.4379, 0.6066, 0.4291, 0.5453, 0.4584, 0.5748, 0.4379, 0.6066, 0.4189, 0.5784, 1.594, 0.4791, 1.513, 0.5082, 1.517, 0.4624, 1.605, 0.4307, 1.513, 0.5082, 1.433, 0.5294, 1.449, 0.4771, 1.517, 0.4624, 1.517, 0.4624, 1.449, 0.4771, 1.464, 0.4267, 1.554, 0.39, 1.605, 0.4307, 1.517, 0.4624, 1.554, 0.39, 1.612, 0.3825, 1.639, 0.2962, 1.701, 0.2982, 1.691, 0.3388, 1.622, 0.3292, 1.701, 0.2982, 1.765, 0.3135, 1.763, 0.3594, 1.691, 0.3388, 1.691, 0.3388, 1.763, 0.3594, 1.756, 0.4108, 1.678, 0.3842, 1.622, 0.3292, 1.691, 0.3388, 1.678, 0.3842, 1.612, 0.3825, 0.2901, 0.8345, 0.2607, 0.8448, 0.2546, 0.7981, 0.2849, 0.7835, 1.035, 0.6626, 1.071, 0.6563, 1.094, 0.6981, 1.04, 0.7073, 1.04, 0.7073, 1.094, 0.6981, 1.1, 0.7438, 1.064, 0.7558, 0.2849, 0.7835, 0.2546, 0.7981, 0.2307, 0.7473, 0.2796, 0.7318, 0.3653, 0.81, 0.3339, 0.8225, 0.3192, 0.7701, 0.3582, 0.7547, 0.3339, 0.8225, 0.2901, 0.8345, 0.2849, 0.7835, 0.3192, 0.7701, 0.3192, 0.7701, 0.2849, 0.7835, 0.2796, 0.7318, 0.3285, 0.7175, 0.3582, 0.7547, 0.3192, 0.7701, 0.3285, 0.7175, 0.3515, 0.709, 0.3703, 0.8848, 0.3291, 0.8951, 0.3325, 0.8614, 0.372, 0.8481, 0.3291, 0.8951, 0.281, 0.9007, 0.2864, 0.8693, 0.3325, 0.8614, 0.3325, 0.8614, 0.2864, 0.8693, 0.2901, 0.8345, 0.3339, 0.8225, 0.372, 0.8481, 0.3325, 0.8614, 0.3339, 0.8225, 0.3653, 0.81, 1.247, 0.5756, 1.202, 0.5784, 1.155, 0.5277, 1.207, 0.4996, 1.202, 0.5784, 1.166, 0.6012, 1.117, 0.565, 1.155, 0.5277, 0.07888, 0.09566, 0.08336, 0.04469, 0.1427, 0.04556, 0.1315, 0.09137, 0.06385, 0.1484, 0.07888, 0.09566, 0.1315, 0.09137, 0.1204, 0.1332, 1.361, 0.5473, 1.296, 0.5699, 1.268, 0.4878, 1.332, 0.4774, 1.296, 0.5699, 1.247, 0.5756, 1.207, 0.4996, 1.268, 0.4878, 0.05899, 0.2062, 0.06385, 0.1484, 0.1204, 0.1332, 0.119, 0.2028, 0.06037, 0.2664, 0.05899, 0.2062, 0.119, 0.2028, 0.1098, 0.2852, 1.1, 0.7438, 1.11, 0.793, 1.077, 0.829, 1.064, 0.7558, 1.11, 0.793, 1.109, 0.8265, 1.09, 0.8579, 1.077, 0.829, 0.2339, 0.6699, 0.2334, 0.6375, 0.2698, 0.6068, 0.2691, 0.6491, 0.2307, 0.7473, 0.2339, 0.6699, 0.2691, 0.6491, 0.2796, 0.7318, 0.34, 0.5751, 0.3485, 0.6293, 0.3061, 0.6289, 0.3079, 0.5865, 0.3485, 0.6293, 0.3515, 0.709, 0.3285, 0.7175, 0.3061, 0.6289, 0.3061, 0.6289, 0.3285, 0.7175, 0.2796, 0.7318, 0.2691, 0.6491, 0.3079, 0.5865, 0.3061, 0.6289, 0.2691, 0.6491, 0.2698, 0.6068, 0.6271, 0.04223, 0.6382, 0.09941, 0.5933, 0.1235, 0.5818, 0.07456, 0.6382, 0.09941, 0.6556, 0.1665, 0.6012, 0.2008, 0.5933, 0.1235, 0.5933, 0.1235, 0.6012, 0.2008, 0.5539, 0.2076, 0.5442, 0.1578, 0.5818, 0.07456, 0.5933, 0.1235, 0.5442, 0.1578, 0.5443, 0.1001, 0.2906, 0.2861, 0.3164, 0.3592, 0.2798, 0.3587, 0.2599, 0.2923, 0.3164, 0.3592, 0.3544, 0.4012, 0.3016, 0.4098, 0.2798, 0.3587, 0.2798, 0.3587, 0.3016, 0.4098, 0.2641, 0.409, 0.2427, 0.3538, 0.2599, 0.2923, 0.2798, 0.3587, 0.2427, 0.3538, 0.2222, 0.2843, 0.2222, 0.2843, 0.2427, 0.3538, 0.191, 0.3485, 0.1846, 0.2835, 0.2427, 0.3538, 0.2641, 0.409, 0.224, 0.4098, 0.191, 0.3485, 0.191, 0.3485, 0.224, 0.4098, 0.154, 0.4175, 0.1343, 0.3461, 0.1846, 0.2835, 0.191, 0.3485, 0.1343, 0.3461, 0.1098, 0.2852, 0.1098, 0.2852, 0.1343, 0.3461, 0.07739, 0.3485, 0.06037, 0.2664, 0.1343, 0.3461, 0.154, 0.4175, 0.1067, 0.4187, 0.07739, 0.3485, 0.07739, 0.3485, 0.1067, 0.4187, 0.05693, 0.437, 0.0335, 0.3663, 0.06037, 0.2664, 0.07739, 0.3485, 0.0335, 0.3663, -0.007137, 0.2866, 1.361, 0.5473, 1.456, 0.5597, 1.445, 0.639, 1.37, 0.6262, 1.456, 0.5597, 1.523, 0.6066, 1.505, 0.6648, 1.445, 0.639, 1.445, 0.639, 1.505, 0.6648, 1.496, 0.7037, 1.459, 0.6962, 1.37, 0.6262, 1.445, 0.639, 1.459, 0.6962, 1.399, 0.7011, 1.399, 0.7011, 1.459, 0.6962, 1.48, 0.7532, 1.43, 0.7601, 1.459, 0.6962, 1.496, 0.7037, 1.522, 0.7424, 1.48, 0.7532, 1.48, 0.7532, 1.522, 0.7424, 1.555, 0.7952, 1.507, 0.8148, 1.43, 0.7601, 1.48, 0.7532, 1.507, 0.8148, 1.455, 0.8276, 0.8606, 0.9664, 0.8165, 0.9698, 0.8198, 0.9037, 0.8736, 0.9154, 0.8165, 0.9698, 0.7727, 0.9746, 0.784, 0.909, 0.8198, 0.9037, 0.8198, 0.9037, 0.784, 0.909, 0.7829, 0.8568, 0.8258, 0.8524, 0.8736, 0.9154, 0.8198, 0.9037, 0.8258, 0.8524, 0.8719, 0.8494, 0.8719, 0.8494, 0.8258, 0.8524, 0.8197, 0.8055, 0.8553, 0.8036, 0.8258, 0.8524, 0.7829, 0.8568, 0.7741, 0.8089, 0.8197, 0.8055, 0.8197, 0.8055, 0.7741, 0.8089, 0.748, 0.7567, 0.8096, 0.7719, 0.8553, 0.8036, 0.8197, 0.8055, 0.8096, 0.7719, 0.8673, 0.7434, 0.835, 0.6516, 0.7635, 0.6766, 0.7407, 0.6305, 0.8203, 0.6002, 0.7635, 0.6766, 0.7111, 0.679, 0.7006, 0.6389, 0.7407, 0.6305, 0.7407, 0.6305, 0.7006, 0.6389, 0.6954, 0.6124, 0.7226, 0.5987, 0.8203, 0.6002, 0.7407, 0.6305, 0.7226, 0.5987, 0.7984, 0.5641, 1.83, 0.462, 1.863, 0.4858, 1.82, 0.5195, 1.797, 0.4964, 0.7455, 0.8661, 0.7829, 0.8568, 0.784, 0.909, 0.749, 0.9137, 0.749, 0.9137, 0.784, 0.909, 0.7727, 0.9746, 0.7434, 0.9772, 1.797, 0.4964, 1.82, 0.5195, 1.756, 0.557, 1.735, 0.5263, 1.862, 0.3711, 1.903, 0.3968, 1.891, 0.4431, 1.857, 0.4133, 1.903, 0.3968, 1.961, 0.4164, 1.934, 0.4791, 1.891, 0.4431, 1.891, 0.4431, 1.934, 0.4791, 1.894, 0.5193, 1.863, 0.4858, 1.857, 0.4133, 1.891, 0.4431, 1.863, 0.4858, 1.83, 0.462, 1.86, 0.2682, 1.927, 0.2966, 1.913, 0.3484, 1.863, 0.3391, 1.927, 0.2966, 1.969, 0.3159, 1.967, 0.3688, 1.913, 0.3484, 1.913, 0.3484, 1.967, 0.3688, 1.961, 0.4164, 1.903, 0.3968, 1.863, 0.3391, 1.913, 0.3484, 1.903, 0.3968, 1.862, 0.3711, 1.897, 0.1783, 1.935, 0.1878, 1.938, 0.2581, 1.877, 0.2211, 0.6498, 0.5873, 0.6954, 0.6124, 0.7006, 0.6389, 0.6628, 0.6452, 1.938, 0.2581, 1.982, 0.2687, 1.969, 0.3159, 1.927, 0.2966, 1.877, 0.2211, 1.938, 0.2581, 1.927, 0.2966, 1.86, 0.2682, 0.8673, 0.7434, 0.8096, 0.7719, 0.7948, 0.7065, 0.8511, 0.698, 0.8096, 0.7719, 0.748, 0.7567, 0.733, 0.7183, 0.7948, 0.7065, 0.7948, 0.7065, 0.733, 0.7183, 0.7111, 0.679, 0.7635, 0.6766, 0.8511, 0.698, 0.7948, 0.7065, 0.7635, 0.6766, 0.835, 0.6516, 0.3642, 0.293, 0.3816, 0.3503, 0.3522, 0.356, 0.3278, 0.2866, 0.3816, 0.3503, 0.4011, 0.3797, 0.3841, 0.3935, 0.3522, 0.356, 0.3522, 0.356, 0.3841, 0.3935, 0.3544, 0.4012, 0.3164, 0.3592, 0.3278, 0.2866, 0.3522, 0.356, 0.3164, 0.3592, 0.2906, 0.2861, 0.4781, 0.7313, 0.4528, 0.7572, 0.4277, 0.7008, 0.4737, 0.6879, 0.4528, 0.7572, 0.4346, 0.7763, 0.3997, 0.7275, 0.4277, 0.7008, 0.4277, 0.7008, 0.3997, 0.7275, 0.4012, 0.6754, 0.4232, 0.6588, 0.4737, 0.6879, 0.4277, 0.7008, 0.4232, 0.6588, 0.4426, 0.647, 0.4426, 0.647, 0.4232, 0.6588, 0.4155, 0.6219, 0.4379, 0.6066, 0.4232, 0.6588, 0.4012, 0.6754, 0.3911, 0.6219, 0.4155, 0.6219, 0.4155, 0.6219, 0.3911, 0.6219, 0.3886, 0.574, 0.4065, 0.5761, 0.4379, 0.6066, 0.4155, 0.6219, 0.4065, 0.5761, 0.4189, 0.5784, 1.438, 0.3149, 1.454, 0.2837, 1.498, 0.2803, 1.478, 0.319, 1.454, 0.2837, 1.456, 0.2627, 1.497, 0.2581, 1.498, 0.2803, 1.498, 0.2803, 1.497, 0.2581, 1.535, 0.2498, 1.536, 0.2737, 1.478, 0.319, 1.498, 0.2803, 1.536, 0.2737, 1.529, 0.3042, 0.4872, 0.7969, 0.4568, 0.8245, 0.4565, 0.7895, 0.4839, 0.769, 0.4568, 0.8245, 0.428, 0.8463, 0.4301, 0.8112, 0.4565, 0.7895, 0.4565, 0.7895, 0.4301, 0.8112, 0.4346, 0.7763, 0.4528, 0.7572, 0.4839, 0.769, 0.4565, 0.7895, 0.4528, 0.7572, 0.4781, 0.7313, 0.2255, 0.1542, 0.2272, 0.08561, 0.264, 0.08687, 0.2636, 0.1464, 0.2272, 0.08561, 0.2363, 0.03654, 0.272, 0.0386, 0.264, 0.08687, 0.264, 0.08687, 0.272, 0.0386, 0.3036, 0.04238, 0.2949, 0.09008, 0.2636, 0.1464, 0.264, 0.08687, 0.2949, 0.09008, 0.291, 0.1521, 1.639, 0.2962, 1.575, 0.2959, 1.578, 0.2652, 1.651, 0.2618, 1.575, 0.2959, 1.529, 0.3042, 1.536, 0.2737, 1.578, 0.2652, 1.578, 0.2652, 1.536, 0.2737, 1.535, 0.2498, 1.588, 0.2315, 1.651, 0.2618, 1.578, 0.2652, 1.588, 0.2315, 1.654, 0.2196, 1.663, 0.1603, 1.726, 0.1586, 1.725, 0.1987, 1.658, 0.1959, 1.726, 0.1586, 1.788, 0.1544, 1.776, 0.2135, 1.725, 0.1987, 1.725, 0.1987, 1.776, 0.2135, 1.771, 0.2442, 1.724, 0.2329, 1.658, 0.1959, 1.725, 0.1987, 1.724, 0.2329, 1.654, 0.2196, 0.2222, 0.2843, 0.2221, 0.2138, 0.2575, 0.2186, 0.2599, 0.2923, 0.2221, 0.2138, 0.2255, 0.1542, 0.2636, 0.1464, 0.2575, 0.2186, 0.2575, 0.2186, 0.2636, 0.1464, 0.291, 0.1521, 0.2869, 0.2256, 0.2599, 0.2923, 0.2575, 0.2186, 0.2869, 0.2256, 0.2906, 0.2861, 0.9486, 0.9647, 0.9019, 0.9614, 0.901, 0.9139, 0.9565, 0.8901, 0.9019, 0.9614, 0.8606, 0.9664, 0.8736, 0.9154, 0.901, 0.9139, 0.901, 0.9139, 0.8736, 0.9154, 0.8719, 0.8494, 0.9276, 0.8534, 0.9565, 0.8901, 0.901, 0.9139, 0.9276, 0.8534, 0.9613, 0.852, 0.9613, 0.852, 0.9276, 0.8534, 0.9367, 0.7986, 0.9718, 0.8037, 0.9276, 0.8534, 0.8719, 0.8494, 0.8553, 0.8036, 0.9367, 0.7986, 0.9367, 0.7986, 0.8553, 0.8036, 0.8673, 0.7434, 0.9373, 0.7297, 0.3657, 0.4871, 0.3852, 0.5157, 0.33, 0.554, 0.2916, 0.5057, 0.2916, 0.5057, 0.33, 0.554, 0.2741, 0.583, 0.2505, 0.5294, 0.9373, 0.7297, 0.8673, 0.7434, 0.8511, 0.698, 0.9135, 0.6702, 0.9135, 0.6702, 0.8511, 0.698, 0.835, 0.6516, 0.8824, 0.621, 0.2505, 0.5294, 0.2741, 0.583, 0.2233, 0.6093, 0.2144, 0.54, 0.2144, 0.54, 0.2233, 0.6093, 0.1809, 0.6266, 0.1497, 0.5693, 0.8824, 0.621, 0.835, 0.6516, 0.8203, 0.6002, 0.863, 0.5792, 0.863, 0.5792, 0.8203, 0.6002, 0.7984, 0.5641, 0.8352, 0.5277, 0.913, 0.5343, 0.863, 0.5792, 0.8352, 0.5277, 0.8841, 0.4861, 0.6765, 0.4915, 0.7657, 0.4966, 0.6872, 0.5641, 0.6437, 0.5337, 0.7657, 0.4966, 0.7984, 0.5641, 0.7226, 0.5987, 0.6872, 0.5641, 0.6872, 0.5641, 0.7226, 0.5987, 0.6954, 0.6124, 0.6498, 0.5873, 1.926, 0.1372, 1.982, 0.1657, 1.935, 0.1878, 1.897, 0.1783, 1.825, 0.01957, 1.916, 0.05687, 1.882, 0.117, 1.815, 0.09639, 1.916, 0.05687, 1.956, 0.08168, 1.926, 0.1372, 1.882, 0.117, 1.882, 0.117, 1.926, 0.1372, 1.897, 0.1783, 1.853, 0.172, 1.815, 0.09639, 1.882, 0.117, 1.853, 0.172, 1.788, 0.1544, 0.154, 0.4175, 0.1835, 0.4853, 0.1308, 0.4857, 0.1067, 0.4187, 0.1835, 0.4853, 0.2144, 0.54, 0.1497, 0.5693, 0.1308, 0.4857, 0.1308, 0.4857, 0.1497, 0.5693, 0.09651, 0.5825, 0.0698, 0.5259, 0.1067, 0.4187, 0.1308, 0.4857, 0.0698, 0.5259, 0.05693, 0.437, 0.2641, 0.409, 0.2783, 0.4569, 0.2421, 0.468, 0.224, 0.4098, 0.2783, 0.4569, 0.2916, 0.5057, 0.2505, 0.5294, 0.2421, 0.468, 0.2421, 0.468, 0.2505, 0.5294, 0.2144, 0.54, 0.1835, 0.4853, 0.224, 0.4098, 0.2421, 0.468, 0.1835, 0.4853, 0.154, 0.4175, 0.3544, 0.4012, 0.385, 0.4391, 0.3256, 0.4557, 0.3016, 0.4098, 0.385, 0.4391, 0.4061, 0.4601, 0.3657, 0.4871, 0.3256, 0.4557, 0.3256, 0.4557, 0.3657, 0.4871, 0.2916, 0.5057, 0.2783, 0.4569, 0.3016, 0.4098, 0.3256, 0.4557, 0.2783, 0.4569, 0.2641, 0.409, 0.4011, 0.3797, 0.4318, 0.3842, 0.413, 0.4196, 0.3841, 0.3935, 0.4318, 0.3842, 0.4732, 0.3748, 0.4334, 0.4345, 0.413, 0.4196, 0.413, 0.4196, 0.4334, 0.4345, 0.4061, 0.4601, 0.385, 0.4391, 0.3841, 0.3935, 0.413, 0.4196, 0.385, 0.4391, 0.3544, 0.4012, 0.5118, 0.8744, 0.4727, 0.9047, 0.4614, 0.8603, 0.4958, 0.8407, 0.4727, 0.9047, 0.4373, 0.9241, 0.4288, 0.8822, 0.4614, 0.8603, 0.4614, 0.8603, 0.4288, 0.8822, 0.428, 0.8463, 0.4568, 0.8245, 0.4958, 0.8407, 0.4614, 0.8603, 0.4568, 0.8245, 0.4872, 0.7969, 1.367, 0.3049, 1.37, 0.2913, 1.415, 0.2919, 1.403, 0.3123, 1.37, 0.2913, 1.374, 0.2718, 1.424, 0.2672, 1.415, 0.2919, 1.415, 0.2919, 1.424, 0.2672, 1.456, 0.2627, 1.454, 0.2837, 1.403, 0.3123, 1.415, 0.2919, 1.454, 0.2837, 1.438, 0.3149, 1.788, 0.1544, 1.853, 0.172, 1.842, 0.2115, 1.776, 0.2135, 1.853, 0.172, 1.897, 0.1783, 1.877, 0.2211, 1.842, 0.2115, 1.842, 0.2115, 1.877, 0.2211, 1.86, 0.2682, 1.829, 0.2538, 1.776, 0.2135, 1.842, 0.2115, 1.829, 0.2538, 1.771, 0.2442, 1.771, 0.2442, 1.829, 0.2538, 1.815, 0.2959, 1.772, 0.279, 1.829, 0.2538, 1.86, 0.2682, 1.863, 0.3391, 1.815, 0.2959, 1.815, 0.2959, 1.863, 0.3391, 1.862, 0.3711, 1.818, 0.3427, 1.772, 0.279, 1.815, 0.2959, 1.818, 0.3427, 1.765, 0.3135, 1.765, 0.3135, 1.818, 0.3427, 1.81, 0.3864, 1.763, 0.3594, 1.818, 0.3427, 1.862, 0.3711, 1.857, 0.4133, 1.81, 0.3864, 1.81, 0.3864, 1.857, 0.4133, 1.83, 0.462, 1.793, 0.4327, 1.763, 0.3594, 1.81, 0.3864, 1.793, 0.4327, 1.756, 0.4108, 1.756, 0.4108, 1.793, 0.4327, 1.772, 0.4708, 1.73, 0.4533, 1.793, 0.4327, 1.83, 0.462, 1.797, 0.4964, 1.772, 0.4708, 1.772, 0.4708, 1.797, 0.4964, 1.735, 0.5263, 1.728, 0.497, 1.73, 0.4533, 1.772, 0.4708, 1.728, 0.497, 1.712, 0.4772, 0.3642, 0.293, 0.4023, 0.2954, 0.4201, 0.3452, 0.3816, 0.3503, 0.4023, 0.2954, 0.4505, 0.2986, 0.4629, 0.3403, 0.4201, 0.3452, 0.4201, 0.3452, 0.4629, 0.3403, 0.4732, 0.3748, 0.4318, 0.3842, 0.3816, 0.3503, 0.4201, 0.3452, 0.4318, 0.3842, 0.4011, 0.3797, 0.3665, 0.9486, 0.3242, 0.964, 0.3251, 0.9306, 0.3724, 0.9179, 0.3242, 0.964, 0.2677, 0.9727, 0.2745, 0.9351, 0.3251, 0.9306, 0.3251, 0.9306, 0.2745, 0.9351, 0.281, 0.9007, 0.3291, 0.8951, 0.3724, 0.9179, 0.3251, 0.9306, 0.3291, 0.8951, 0.3703, 0.8848, 1.529, 0.3042, 1.497, 0.3541, 1.444, 0.3663, 1.478, 0.319, 1.497, 0.3541, 1.464, 0.4267, 1.417, 0.4235, 1.444, 0.3663, 0.493, 0.5192, 0.5295, 0.5638, 0.5053, 0.5977, 0.4768, 0.5471, 1.478, 0.319, 1.444, 0.3663, 1.41, 0.358, 1.438, 0.3149, 0.5518, 0.5269, 0.5819, 0.565, 0.5596, 0.6133, 0.5295, 0.5638, 0.5819, 0.565, 0.612, 0.6057, 0.5834, 0.6499, 0.5596, 0.6133, 0.5596, 0.6133, 0.5834, 0.6499, 0.5456, 0.6786, 0.5301, 0.6413, 0.5295, 0.5638, 0.5596, 0.6133, 0.5301, 0.6413, 0.5053, 0.5977, 1.374, 0.2718, 1.382, 0.2443, 1.427, 0.2475, 1.424, 0.2672, 1.382, 0.2443, 1.384, 0.2187, 1.426, 0.2166, 1.427, 0.2475, 1.427, 0.2475, 1.426, 0.2166, 1.458, 0.2066, 1.457, 0.2411, 1.424, 0.2672, 1.427, 0.2475, 1.457, 0.2411, 1.456, 0.2627, 1.528, 0.07928, 1.528, 0.134, 1.496, 0.1499, 1.485, 0.09155, 1.528, 0.134, 1.528, 0.1847, 1.488, 0.1919, 1.496, 0.1499, 1.496, 0.1499, 1.488, 0.1919, 1.458, 0.2066, 1.453, 0.1676, 1.485, 0.09155, 1.496, 0.1499, 1.453, 0.1676, 1.443, 0.1117, 1.229, 0.8361, 1.22, 0.8995, 1.184, 0.8902, 1.193, 0.8301, 1.22, 0.8995, 1.204, 0.9557, 1.167, 0.9403, 1.184, 0.8902, 1.184, 0.8902, 1.167, 0.9403, 1.128, 0.9284, 1.143, 0.8827, 1.193, 0.8301, 1.184, 0.8902, 1.143, 0.8827, 1.157, 0.8234, 1.225, 0.7137, 1.233, 0.7737, 1.195, 0.776, 1.2, 0.72, 1.233, 0.7737, 1.229, 0.8361, 1.193, 0.8301, 1.195, 0.776, 1.195, 0.776, 1.193, 0.8301, 1.157, 0.8234, 1.165, 0.7786, 1.2, 0.72, 1.195, 0.776, 1.165, 0.7786, 1.155, 0.722, 1.1, 0.7438, 1.094, 0.6981, 1.122, 0.6828, 1.13, 0.7318, 1.094, 0.6981, 1.071, 0.6563, 1.097, 0.639, 1.122, 0.6828, 1.122, 0.6828, 1.097, 0.639, 1.118, 0.6299, 1.142, 0.6695, 1.13, 0.7318, 1.122, 0.6828, 1.142, 0.6695, 1.155, 0.722, 0.2677, 0.9727, 0.2038, 0.9666, 0.2183, 0.9354, 0.2745, 0.9351, 1.117, 0.565, 1.166, 0.6012, 1.138, 0.6165, 1.094, 0.589, 1.094, 0.589, 1.138, 0.6165, 1.118, 0.6299, 1.076, 0.6106, 0.2745, 0.9351, 0.2183, 0.9354, 0.2307, 0.9078, 0.281, 0.9007, 0.4373, 0.9241, 0.4042, 0.9364, 0.4018, 0.9022, 0.4288, 0.8822, 0.4042, 0.9364, 0.3665, 0.9486, 0.3724, 0.9179, 0.4018, 0.9022, 0.4018, 0.9022, 0.3724, 0.9179, 0.3703, 0.8848, 0.4023, 0.8665, 0.4288, 0.8822, 0.4018, 0.9022, 0.4023, 0.8665, 0.428, 0.8463, 0.652, 0.6644, 0.6215, 0.7164, 0.6012, 0.681, 0.6375, 0.6277, 0.6215, 0.7164, 0.5709, 0.7343, 0.5613, 0.7121, 0.6012, 0.681, 0.6012, 0.681, 0.5613, 0.7121, 0.5456, 0.6786, 0.5834, 0.6499, 0.6375, 0.6277, 0.6012, 0.681, 0.5834, 0.6499, 0.612, 0.6057, 0.8138, 0.1946, 0.857, 0.1217, 0.8934, 0.1564, 0.8373, 0.2241, 0.857, 0.1217, 0.8803, 0.0697, 0.9093, 0.09594, 0.8934, 0.1564, 0.6338, 0.7406, 0.6035, 0.7881, 0.5709, 0.7343, 0.6215, 0.7164, 0.6996, 0.6977, 0.6338, 0.7406, 0.6215, 0.7164, 0.652, 0.6644, 0.6116, 0.8219, 0.5517, 0.8486, 0.5326, 0.8107, 0.6035, 0.7881, 0.5517, 0.8486, 0.5118, 0.8744, 0.4958, 0.8407, 0.5326, 0.8107, 0.5326, 0.8107, 0.4958, 0.8407, 0.4872, 0.7969, 0.5238, 0.7809, 0.6035, 0.7881, 0.5326, 0.8107, 0.5238, 0.7809, 0.5709, 0.7343, 0.3623, 0.1716, 0.36, 0.1085, 0.414, 0.1151, 0.3974, 0.1804, 0.36, 0.1085, 0.3819, 0.05392, 0.4213, 0.06767, 0.414, 0.1151, 0.414, 0.1151, 0.4213, 0.06767, 0.4732, 0.09369, 0.4534, 0.1294, 0.3974, 0.1804, 0.414, 0.1151, 0.4534, 0.1294, 0.4423, 0.1862, 0.7137, 0.3078, 0.7775, 0.2494, 0.8015, 0.303, 0.7284, 0.3476, 0.7775, 0.2494, 0.8138, 0.1946, 0.8373, 0.2241, 0.8015, 0.303, 0.8015, 0.303, 0.8373, 0.2241, 0.8928, 0.259, 0.8255, 0.3421, 0.7284, 0.3476, 0.8015, 0.303, 0.8255, 0.3421, 0.7661, 0.3921, 1.594, 0.4791, 1.662, 0.4731, 1.667, 0.5062, 1.594, 0.5081, 1.662, 0.4731, 1.712, 0.4772, 1.728, 0.497, 1.667, 0.5062, 1.667, 0.5062, 1.728, 0.497, 1.735, 0.5263, 1.674, 0.5309, 1.594, 0.5081, 1.667, 0.5062, 1.674, 0.5309, 1.583, 0.5429, 0.3642, 0.293, 0.3532, 0.2351, 0.395, 0.2403, 0.4023, 0.2954, 0.3532, 0.2351, 0.3623, 0.1716, 0.3974, 0.1804, 0.395, 0.2403, 0.395, 0.2403, 0.3974, 0.1804, 0.4423, 0.1862, 0.4391, 0.2478, 0.4023, 0.2954, 0.395, 0.2403, 0.4391, 0.2478, 0.4505, 0.2986, 1.476, 0.9522, 1.47, 0.8847, 1.534, 0.869, 1.562, 0.9451, 1.47, 0.8847, 1.455, 0.8276, 1.507, 0.8148, 1.534, 0.869, 1.534, 0.869, 1.507, 0.8148, 1.555, 0.7952, 1.58, 0.8371, 1.562, 0.9451, 1.534, 0.869, 1.58, 0.8371, 1.603, 0.9363, 0.05693, 0.437, 0.0698, 0.5259, 0.0245, 0.5341, 0.01051, 0.4691, 0.9342, 0.4456, 0.8841, 0.4861, 0.857, 0.4389, 0.9074, 0.4063, 1.553, 0.7164, 1.59, 0.767, 1.555, 0.7952, 1.522, 0.7424, 1.505, 0.6648, 1.553, 0.7164, 1.522, 0.7424, 1.496, 0.7037, 0.7984, 0.5641, 0.7657, 0.4966, 0.808, 0.4765, 0.8352, 0.5277, 1.655, 0.8574, 1.603, 0.9363, 1.58, 0.8371, 1.631, 0.8156, 1.631, 0.8156, 1.58, 0.8371, 1.555, 0.7952, 1.59, 0.767, 0.8352, 0.5277, 0.808, 0.4765, 0.857, 0.4389, 0.8841, 0.4861])
me_plane_001.materials.append(mat_material__common_rock_07)
me_plane_001.use_remesh_fix_poles = True
me_plane_001.use_remesh_preserve_attributes = False
me_plane_001.use_mirror_vertex_groups = False
me_plane_001.update()

# ---- objects
ob_plane_001 = bpy.data.objects.new('Plane.001', me_plane_001)

# ---- transforms, parenting, visibility, modifiers, constraints
ob_plane_001.location = (0.0, 0.0, 0.0)
ob_plane_001.scale = (0.2, 0.2, 0.2)
ob_plane_001.color = (1.0, 0.4671, 0.1918, 1.0)
ob_plane_001.lineart.crease_threshold = 0.0

# ---- collection membership
col_collection.objects.link(ob_plane_001)

# ---- scene / render settings (as saved in the file)
scene.frame_start = 1; scene.frame_end = 250; scene.frame_set(1)
scene.render.engine = 'BLENDER_EEVEE_NEXT'
scene.cycles.use_denoising = False
scene.cycles.samples = 128
scene.cycles.sampling_pattern = 'TABULATED_SOBOL'
scene.cycles.use_adaptive_sampling = False
scene.cycles.use_light_tree = False
scene.view_settings.view_transform = 'Filmic'
bpy.context.view_layer.update()

# ---- added for rendering (the .blend has no active camera and no usable light): camera, sun
cam_auto = bpy.data.cameras.new('AutoCamera')
cam_auto.lens = 50.0
cam_auto.sensor_width = 36.0
cam_auto.clip_end = 1000.0
ob_auto_camera = bpy.data.objects.new('AutoCamera', cam_auto)
scene.collection.objects.link(ob_auto_camera)
ob_auto_camera.location = (6.52247, -7.43466, 4.91871)
ob_auto_camera.rotation_euler = (1.09748, -7.21219e-08, 0.694738)
scene.camera = ob_auto_camera
light_auto_sun = bpy.data.lights.new('AutoSun', 'SUN')
light_auto_sun.energy = 3.0
light_auto_sun.angle = 0.0523599
ob_auto_sun = bpy.data.objects.new('AutoSun', light_auto_sun)
scene.collection.objects.link(ob_auto_sun)
ob_auto_sun.rotation_euler = (0.872665, 0.174533, 0.523599)
bpy.context.view_layer.update()
